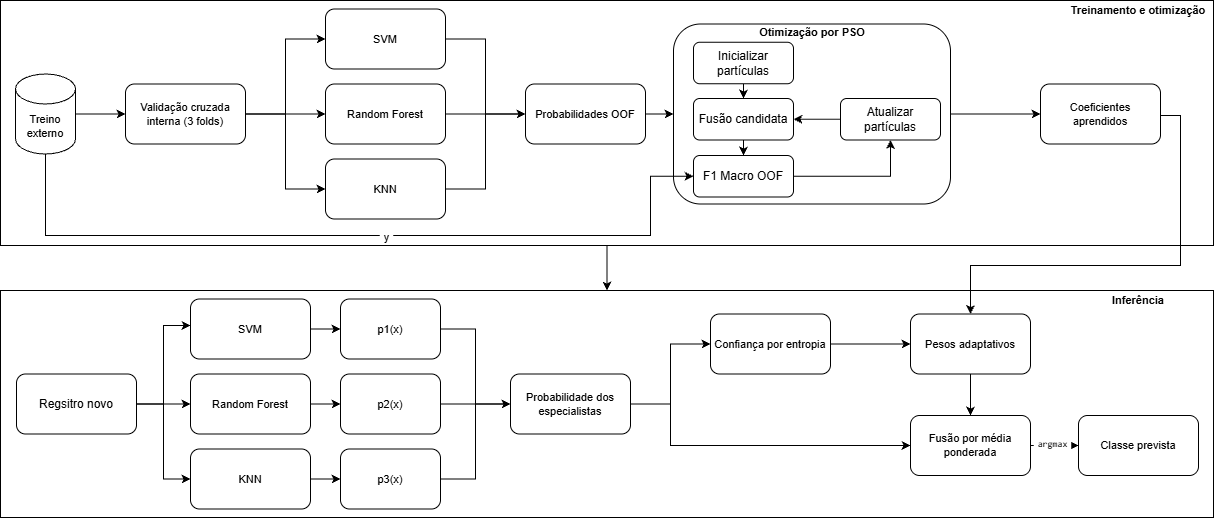

The diagram above was exported from draw.io. Its source (the exported page's mxGraphModel, read from the mxfile embedded in the PNG):
<mxGraphModel dx="2865" dy="657" grid="1" gridSize="10" guides="1" tooltips="1" connect="1" arrows="1" fold="1" page="1" pageScale="1" pageWidth="1169" pageHeight="827" math="0" shadow="0">
  <root>
    <mxCell id="0" />
    <mxCell id="1" parent="0" />
    <mxCell id="Ig5T0SsBP9M3f4m8YebD-56" parent="1" style="rounded=0;whiteSpace=wrap;html=1;fontSize=11;" value="" vertex="1">
      <mxGeometry height="227" width="1213" x="-600" y="445" as="geometry" />
    </mxCell>
    <mxCell id="Ig5T0SsBP9M3f4m8YebD-57" edge="1" parent="1" source="Ig5T0SsBP9M3f4m8YebD-1" style="edgeStyle=orthogonalEdgeStyle;rounded=0;orthogonalLoop=1;jettySize=auto;html=1;exitX=0.5;exitY=1;exitDx=0;exitDy=0;entryX=0.5;entryY=0;entryDx=0;entryDy=0;defaultLabelBackgroundColor=page;labelPadding=0 4;" target="Ig5T0SsBP9M3f4m8YebD-56">
      <mxGeometry relative="1" as="geometry" />
    </mxCell>
    <mxCell id="Ig5T0SsBP9M3f4m8YebD-1" parent="1" style="rounded=0;whiteSpace=wrap;html=1;fontSize=11;" value="" vertex="1">
      <mxGeometry height="245" width="1213" x="-600" y="155" as="geometry" />
    </mxCell>
    <mxCell id="Ig5T0SsBP9M3f4m8YebD-3" parent="1" style="text;whiteSpace=wrap;html=1;verticalAlign=middle;align=center;fontSize=11;" value="&lt;strong&gt;Treinamento e otimização&lt;/strong&gt;" vertex="1">
      <mxGeometry height="20" width="150" x="463" y="155" as="geometry" />
    </mxCell>
    <mxCell id="Ig5T0SsBP9M3f4m8YebD-7" edge="1" parent="1" source="Ig5T0SsBP9M3f4m8YebD-5" style="edgeStyle=orthogonalEdgeStyle;rounded=0;orthogonalLoop=1;jettySize=auto;html=1;defaultLabelBackgroundColor=page;labelPadding=0 4;fontSize=11;" target="Ig5T0SsBP9M3f4m8YebD-6" value="">
      <mxGeometry relative="1" as="geometry" />
    </mxCell>
    <mxCell id="Ig5T0SsBP9M3f4m8YebD-5" parent="1" style="shape=cylinder3;whiteSpace=wrap;html=1;boundedLbl=1;backgroundOutline=1;size=15;fontSize=11;" value="Treino externo" vertex="1">
      <mxGeometry height="80" width="60" x="-585" y="228.5" as="geometry" />
    </mxCell>
    <mxCell id="Ig5T0SsBP9M3f4m8YebD-23" edge="1" parent="1" source="Ig5T0SsBP9M3f4m8YebD-6" style="edgeStyle=orthogonalEdgeStyle;rounded=0;orthogonalLoop=1;jettySize=auto;html=1;exitX=1;exitY=0.5;exitDx=0;exitDy=0;entryX=0;entryY=0.5;entryDx=0;entryDy=0;defaultLabelBackgroundColor=page;labelPadding=0 4;fontSize=11;" target="Ig5T0SsBP9M3f4m8YebD-12">
      <mxGeometry relative="1" as="geometry" />
    </mxCell>
    <mxCell id="Ig5T0SsBP9M3f4m8YebD-24" edge="1" parent="1" source="Ig5T0SsBP9M3f4m8YebD-6" style="edgeStyle=orthogonalEdgeStyle;rounded=0;orthogonalLoop=1;jettySize=auto;html=1;exitX=1;exitY=0.5;exitDx=0;exitDy=0;entryX=0;entryY=0.5;entryDx=0;entryDy=0;defaultLabelBackgroundColor=page;labelPadding=0 4;fontSize=11;" target="Ig5T0SsBP9M3f4m8YebD-17">
      <mxGeometry relative="1" as="geometry" />
    </mxCell>
    <mxCell id="Ig5T0SsBP9M3f4m8YebD-25" edge="1" parent="1" source="Ig5T0SsBP9M3f4m8YebD-6" style="edgeStyle=orthogonalEdgeStyle;rounded=0;orthogonalLoop=1;jettySize=auto;html=1;exitX=1;exitY=0.5;exitDx=0;exitDy=0;entryX=0;entryY=0.5;entryDx=0;entryDy=0;defaultLabelBackgroundColor=page;labelPadding=0 4;fontSize=11;" target="Ig5T0SsBP9M3f4m8YebD-9">
      <mxGeometry relative="1" as="geometry" />
    </mxCell>
    <mxCell id="Ig5T0SsBP9M3f4m8YebD-6" parent="1" style="rounded=1;whiteSpace=wrap;html=1;fontSize=11;" value="Validação cruzada interna (3 folds)" vertex="1">
      <mxGeometry height="60" width="120" x="-475" y="238.5" as="geometry" />
    </mxCell>
    <mxCell id="Ig5T0SsBP9M3f4m8YebD-29" edge="1" parent="1" source="Ig5T0SsBP9M3f4m8YebD-9" style="edgeStyle=orthogonalEdgeStyle;rounded=0;orthogonalLoop=1;jettySize=auto;html=1;exitX=1;exitY=0.5;exitDx=0;exitDy=0;entryX=0;entryY=0.5;entryDx=0;entryDy=0;defaultLabelBackgroundColor=page;labelPadding=0 4;fontSize=11;" target="Ig5T0SsBP9M3f4m8YebD-26">
      <mxGeometry relative="1" as="geometry" />
    </mxCell>
    <mxCell id="Ig5T0SsBP9M3f4m8YebD-9" parent="1" style="rounded=1;whiteSpace=wrap;html=1;fontSize=11;" value="KNN" vertex="1">
      <mxGeometry height="60" width="120" x="-275" y="313.5" as="geometry" />
    </mxCell>
    <mxCell id="Ig5T0SsBP9M3f4m8YebD-28" edge="1" parent="1" source="Ig5T0SsBP9M3f4m8YebD-12" style="edgeStyle=orthogonalEdgeStyle;rounded=0;orthogonalLoop=1;jettySize=auto;html=1;exitX=1;exitY=0.5;exitDx=0;exitDy=0;entryX=0;entryY=0.5;entryDx=0;entryDy=0;defaultLabelBackgroundColor=page;labelPadding=0 4;fontSize=11;" target="Ig5T0SsBP9M3f4m8YebD-26">
      <mxGeometry relative="1" as="geometry" />
    </mxCell>
    <mxCell id="Ig5T0SsBP9M3f4m8YebD-12" parent="1" style="whiteSpace=wrap;html=1;rounded=1;fontSize=11;" value="SVM" vertex="1">
      <mxGeometry height="60" width="120" x="-275" y="163.5" as="geometry" />
    </mxCell>
    <mxCell id="Ig5T0SsBP9M3f4m8YebD-27" edge="1" parent="1" source="Ig5T0SsBP9M3f4m8YebD-17" style="edgeStyle=orthogonalEdgeStyle;rounded=0;orthogonalLoop=1;jettySize=auto;html=1;defaultLabelBackgroundColor=page;labelPadding=0 4;fontSize=11;" target="Ig5T0SsBP9M3f4m8YebD-26" value="">
      <mxGeometry relative="1" as="geometry" />
    </mxCell>
    <mxCell id="Ig5T0SsBP9M3f4m8YebD-17" parent="1" style="whiteSpace=wrap;html=1;rounded=1;fontSize=11;" value="Random Forest" vertex="1">
      <mxGeometry height="60" width="120" x="-275" y="238.5" as="geometry" />
    </mxCell>
    <mxCell id="Ig5T0SsBP9M3f4m8YebD-31" edge="1" parent="1" source="Ig5T0SsBP9M3f4m8YebD-26" style="edgeStyle=orthogonalEdgeStyle;rounded=0;orthogonalLoop=1;jettySize=auto;html=1;defaultLabelBackgroundColor=page;labelPadding=0 4;" target="Ig5T0SsBP9M3f4m8YebD-30" value="">
      <mxGeometry relative="1" as="geometry" />
    </mxCell>
    <mxCell id="Ig5T0SsBP9M3f4m8YebD-26" parent="1" style="whiteSpace=wrap;html=1;rounded=1;fontSize=11;" value="Probabilidades OOF" vertex="1">
      <mxGeometry height="60" width="120" x="-75" y="238.5" as="geometry" />
    </mxCell>
    <mxCell id="k71XPsBPheSzmiNYdX16-9" edge="1" parent="1" source="Ig5T0SsBP9M3f4m8YebD-30" style="edgeStyle=orthogonalEdgeStyle;rounded=0;orthogonalLoop=1;jettySize=auto;html=1;exitX=1;exitY=0.5;exitDx=0;exitDy=0;entryX=0;entryY=0.5;entryDx=0;entryDy=0;defaultLabelBackgroundColor=page;labelPadding=0 4;" target="Ig5T0SsBP9M3f4m8YebD-46">
      <mxGeometry relative="1" as="geometry" />
    </mxCell>
    <mxCell id="Ig5T0SsBP9M3f4m8YebD-30" parent="1" style="whiteSpace=wrap;html=1;fontSize=11;rounded=1;" value="" vertex="1">
      <mxGeometry height="180" width="277" x="73" y="178.5" as="geometry" />
    </mxCell>
    <mxCell id="Ig5T0SsBP9M3f4m8YebD-54" edge="1" parent="1" source="Ig5T0SsBP9M3f4m8YebD-32" style="edgeStyle=orthogonalEdgeStyle;rounded=0;orthogonalLoop=1;jettySize=auto;html=1;exitX=0.5;exitY=1;exitDx=0;exitDy=0;entryX=0.5;entryY=0;entryDx=0;entryDy=0;defaultLabelBackgroundColor=page;labelPadding=0 4;strokeWidth=1;endArrow=classic;endFill=1;fontSize=11;" target="Ig5T0SsBP9M3f4m8YebD-35">
      <mxGeometry relative="1" as="geometry" />
    </mxCell>
    <mxCell id="Ig5T0SsBP9M3f4m8YebD-32" parent="1" style="rounded=1;whiteSpace=wrap;html=1;roundedPerimeter=1;" value="Inicializar partículas" vertex="1">
      <mxGeometry height="41.5" width="100" x="93" y="196.75" as="geometry" />
    </mxCell>
    <mxCell id="Ig5T0SsBP9M3f4m8YebD-55" edge="1" parent="1" source="Ig5T0SsBP9M3f4m8YebD-35" style="edgeStyle=orthogonalEdgeStyle;rounded=0;orthogonalLoop=1;jettySize=auto;html=1;exitX=0.5;exitY=1;exitDx=0;exitDy=0;entryX=0.5;entryY=0;entryDx=0;entryDy=0;defaultLabelBackgroundColor=page;labelPadding=0 4;" target="Ig5T0SsBP9M3f4m8YebD-38">
      <mxGeometry relative="1" as="geometry" />
    </mxCell>
    <mxCell id="Ig5T0SsBP9M3f4m8YebD-35" parent="1" style="rounded=1;whiteSpace=wrap;html=1;roundedPerimeter=1;" value="Fusão candidata" vertex="1">
      <mxGeometry height="41.5" width="100" x="93" y="253" as="geometry" />
    </mxCell>
    <mxCell id="k71XPsBPheSzmiNYdX16-2" edge="1" parent="1" source="Ig5T0SsBP9M3f4m8YebD-38" style="edgeStyle=orthogonalEdgeStyle;rounded=0;orthogonalLoop=1;jettySize=auto;html=1;exitX=1;exitY=0.5;exitDx=0;exitDy=0;entryX=0.5;entryY=1;entryDx=0;entryDy=0;defaultLabelBackgroundColor=page;labelPadding=0 4;" target="Ig5T0SsBP9M3f4m8YebD-39">
      <mxGeometry relative="1" as="geometry" />
    </mxCell>
    <mxCell id="Ig5T0SsBP9M3f4m8YebD-38" parent="1" style="rounded=1;whiteSpace=wrap;html=1;roundedPerimeter=1;" value="F1 Macro OOF" vertex="1">
      <mxGeometry height="41.5" width="100" x="93" y="310" as="geometry" />
    </mxCell>
    <mxCell id="k71XPsBPheSzmiNYdX16-3" edge="1" parent="1" source="Ig5T0SsBP9M3f4m8YebD-39" style="edgeStyle=orthogonalEdgeStyle;rounded=0;orthogonalLoop=1;jettySize=auto;html=1;exitX=0;exitY=0.5;exitDx=0;exitDy=0;entryX=1;entryY=0.5;entryDx=0;entryDy=0;defaultLabelBackgroundColor=page;labelPadding=0 4;" target="Ig5T0SsBP9M3f4m8YebD-35">
      <mxGeometry relative="1" as="geometry" />
    </mxCell>
    <mxCell id="Ig5T0SsBP9M3f4m8YebD-39" parent="1" style="rounded=1;whiteSpace=wrap;html=1;roundedPerimeter=1;" value="Atualizar partículas" vertex="1">
      <mxGeometry height="41.5" width="100" x="240" y="253" as="geometry" />
    </mxCell>
    <mxCell id="Ig5T0SsBP9M3f4m8YebD-42" parent="1" style="text;whiteSpace=wrap;html=1;verticalAlign=middle;align=center;fontSize=11;" value="&lt;strong&gt;Otimização por PSO&lt;/strong&gt;" vertex="1">
      <mxGeometry height="10" width="150" x="136.5" y="181.5" as="geometry" />
    </mxCell>
    <mxCell id="k71XPsBPheSzmiNYdX16-5" edge="1" parent="1" source="Ig5T0SsBP9M3f4m8YebD-46" style="edgeStyle=orthogonalEdgeStyle;rounded=0;orthogonalLoop=1;jettySize=auto;html=1;exitX=1;exitY=0.5;exitDx=0;exitDy=0;entryX=0.5;entryY=0;entryDx=0;entryDy=0;defaultLabelBackgroundColor=page;labelPadding=0 4;" target="Ig5T0SsBP9M3f4m8YebD-77">
      <mxGeometry relative="1" x="-0.1684" as="geometry">
        <Array as="points">
          <mxPoint x="560" y="270" />
          <mxPoint x="580" y="270" />
          <mxPoint x="580" y="420" />
          <mxPoint x="370" y="420" />
        </Array>
      </mxGeometry>
    </mxCell>
    <mxCell id="Ig5T0SsBP9M3f4m8YebD-46" parent="1" style="whiteSpace=wrap;html=1;rounded=1;fontSize=11;" value="Coeficientes aprendidos" vertex="1">
      <mxGeometry height="60" width="120" x="440" y="238.5" as="geometry" />
    </mxCell>
    <mxCell id="Ig5T0SsBP9M3f4m8YebD-63" edge="1" parent="1" source="Ig5T0SsBP9M3f4m8YebD-58" style="edgeStyle=orthogonalEdgeStyle;rounded=0;orthogonalLoop=1;jettySize=auto;html=1;exitX=1;exitY=0.5;exitDx=0;exitDy=0;entryX=0;entryY=0.5;entryDx=0;entryDy=0;defaultLabelBackgroundColor=page;labelPadding=0 4;" target="Ig5T0SsBP9M3f4m8YebD-60">
      <mxGeometry relative="1" as="geometry" />
    </mxCell>
    <mxCell id="Ig5T0SsBP9M3f4m8YebD-64" edge="1" parent="1" source="Ig5T0SsBP9M3f4m8YebD-58" style="edgeStyle=orthogonalEdgeStyle;rounded=0;orthogonalLoop=1;jettySize=auto;html=1;exitX=1;exitY=0.5;exitDx=0;exitDy=0;entryX=0;entryY=0.5;entryDx=0;entryDy=0;defaultLabelBackgroundColor=page;labelPadding=0 4;" target="Ig5T0SsBP9M3f4m8YebD-61">
      <mxGeometry relative="1" as="geometry" />
    </mxCell>
    <mxCell id="Ig5T0SsBP9M3f4m8YebD-58" parent="1" style="rounded=1;whiteSpace=wrap;html=1;roundedPerimeter=1;" value="Regsitro novo" vertex="1">
      <mxGeometry height="60" width="120" x="-584" y="528.5" as="geometry" />
    </mxCell>
    <mxCell id="Ig5T0SsBP9M3f4m8YebD-66" edge="1" parent="1" source="Ig5T0SsBP9M3f4m8YebD-59" style="edgeStyle=orthogonalEdgeStyle;rounded=0;orthogonalLoop=1;jettySize=auto;html=1;defaultLabelBackgroundColor=page;labelPadding=0 4;" target="Ig5T0SsBP9M3f4m8YebD-65" value="">
      <mxGeometry relative="1" as="geometry" />
    </mxCell>
    <mxCell id="Ig5T0SsBP9M3f4m8YebD-59" parent="1" style="whiteSpace=wrap;html=1;rounded=1;fontSize=11;" value="SVM" vertex="1">
      <mxGeometry height="60" width="120" x="-410" y="453.5" as="geometry" />
    </mxCell>
    <mxCell id="Ig5T0SsBP9M3f4m8YebD-69" edge="1" parent="1" source="Ig5T0SsBP9M3f4m8YebD-60" style="edgeStyle=orthogonalEdgeStyle;rounded=0;orthogonalLoop=1;jettySize=auto;html=1;exitX=1;exitY=0.5;exitDx=0;exitDy=0;entryX=0;entryY=0.5;entryDx=0;entryDy=0;defaultLabelBackgroundColor=page;labelPadding=0 4;" target="Ig5T0SsBP9M3f4m8YebD-67">
      <mxGeometry relative="1" as="geometry" />
    </mxCell>
    <mxCell id="Ig5T0SsBP9M3f4m8YebD-60" parent="1" style="whiteSpace=wrap;html=1;rounded=1;fontSize=11;" value="Random Forest" vertex="1">
      <mxGeometry height="60" width="120" x="-410" y="528.5" as="geometry" />
    </mxCell>
    <mxCell id="Ig5T0SsBP9M3f4m8YebD-70" edge="1" parent="1" source="Ig5T0SsBP9M3f4m8YebD-61" style="edgeStyle=orthogonalEdgeStyle;rounded=0;orthogonalLoop=1;jettySize=auto;html=1;exitX=1;exitY=0.5;exitDx=0;exitDy=0;entryX=0;entryY=0.5;entryDx=0;entryDy=0;defaultLabelBackgroundColor=page;labelPadding=0 4;" target="Ig5T0SsBP9M3f4m8YebD-68">
      <mxGeometry relative="1" as="geometry" />
    </mxCell>
    <mxCell id="Ig5T0SsBP9M3f4m8YebD-61" parent="1" style="rounded=1;whiteSpace=wrap;html=1;fontSize=11;" value="KNN" vertex="1">
      <mxGeometry height="60" width="120" x="-410" y="603.5" as="geometry" />
    </mxCell>
    <mxCell id="Ig5T0SsBP9M3f4m8YebD-62" edge="1" parent="1" source="Ig5T0SsBP9M3f4m8YebD-58" style="edgeStyle=orthogonalEdgeStyle;rounded=0;orthogonalLoop=1;jettySize=auto;html=1;exitX=1;exitY=0.5;exitDx=0;exitDy=0;entryX=0;entryY=0.442;entryDx=0;entryDy=0;entryPerimeter=0;defaultLabelBackgroundColor=page;labelPadding=0 4;" target="Ig5T0SsBP9M3f4m8YebD-59">
      <mxGeometry relative="1" as="geometry" />
    </mxCell>
    <mxCell id="Ig5T0SsBP9M3f4m8YebD-73" edge="1" parent="1" source="Ig5T0SsBP9M3f4m8YebD-65" style="edgeStyle=orthogonalEdgeStyle;rounded=0;orthogonalLoop=1;jettySize=auto;html=1;exitX=1;exitY=0.5;exitDx=0;exitDy=0;entryX=0;entryY=0.5;entryDx=0;entryDy=0;defaultLabelBackgroundColor=page;labelPadding=0 4;" target="Ig5T0SsBP9M3f4m8YebD-71">
      <mxGeometry relative="1" as="geometry" />
    </mxCell>
    <mxCell id="Ig5T0SsBP9M3f4m8YebD-65" parent="1" style="whiteSpace=wrap;html=1;fontSize=11;rounded=1;" value="p1(x)" vertex="1">
      <mxGeometry height="60" width="100" x="-260" y="453.5" as="geometry" />
    </mxCell>
    <mxCell id="Ig5T0SsBP9M3f4m8YebD-72" edge="1" parent="1" source="Ig5T0SsBP9M3f4m8YebD-67" style="edgeStyle=orthogonalEdgeStyle;rounded=0;orthogonalLoop=1;jettySize=auto;html=1;defaultLabelBackgroundColor=page;labelPadding=0 4;" target="Ig5T0SsBP9M3f4m8YebD-71" value="">
      <mxGeometry relative="1" as="geometry" />
    </mxCell>
    <mxCell id="Ig5T0SsBP9M3f4m8YebD-67" parent="1" style="whiteSpace=wrap;html=1;fontSize=11;rounded=1;" value="p2(x)" vertex="1">
      <mxGeometry height="60" width="100" x="-260" y="528.5" as="geometry" />
    </mxCell>
    <mxCell id="Ig5T0SsBP9M3f4m8YebD-74" edge="1" parent="1" source="Ig5T0SsBP9M3f4m8YebD-68" style="edgeStyle=orthogonalEdgeStyle;rounded=0;orthogonalLoop=1;jettySize=auto;html=1;exitX=1;exitY=0.5;exitDx=0;exitDy=0;entryX=0;entryY=0.5;entryDx=0;entryDy=0;defaultLabelBackgroundColor=page;labelPadding=0 4;" target="Ig5T0SsBP9M3f4m8YebD-71">
      <mxGeometry relative="1" as="geometry" />
    </mxCell>
    <mxCell id="Ig5T0SsBP9M3f4m8YebD-68" parent="1" style="whiteSpace=wrap;html=1;fontSize=11;rounded=1;" value="p3(x)" vertex="1">
      <mxGeometry height="60" width="100" x="-260" y="603.5" as="geometry" />
    </mxCell>
    <mxCell id="Ig5T0SsBP9M3f4m8YebD-76" edge="1" parent="1" source="Ig5T0SsBP9M3f4m8YebD-71" style="edgeStyle=orthogonalEdgeStyle;rounded=0;orthogonalLoop=1;jettySize=auto;html=1;defaultLabelBackgroundColor=page;labelPadding=0 4;" target="Ig5T0SsBP9M3f4m8YebD-75" value="">
      <mxGeometry relative="1" as="geometry" />
    </mxCell>
    <mxCell id="Ig5T0SsBP9M3f4m8YebD-80" edge="1" parent="1" source="Ig5T0SsBP9M3f4m8YebD-71" style="edgeStyle=orthogonalEdgeStyle;rounded=0;orthogonalLoop=1;jettySize=auto;html=1;defaultLabelBackgroundColor=page;labelPadding=0 4;exitX=1;exitY=0.5;exitDx=0;exitDy=0;entryX=0;entryY=0.5;entryDx=0;entryDy=0;" target="Ig5T0SsBP9M3f4m8YebD-79" value="">
      <mxGeometry relative="1" x="0.0016" as="geometry">
        <Array as="points">
          <mxPoint x="70" y="558.5" />
          <mxPoint x="70" y="600" />
        </Array>
        <mxPoint x="10" y="603.5" as="sourcePoint" />
        <mxPoint x="290" y="645" as="targetPoint" />
      </mxGeometry>
    </mxCell>
    <mxCell id="Ig5T0SsBP9M3f4m8YebD-71" parent="1" style="whiteSpace=wrap;html=1;fontSize=11;rounded=1;" value="Probabilidade dos especialistas" vertex="1">
      <mxGeometry height="60" width="120" x="-90" y="528.5" as="geometry" />
    </mxCell>
    <mxCell id="Ig5T0SsBP9M3f4m8YebD-78" edge="1" parent="1" source="Ig5T0SsBP9M3f4m8YebD-75" style="edgeStyle=orthogonalEdgeStyle;rounded=0;orthogonalLoop=1;jettySize=auto;html=1;defaultLabelBackgroundColor=page;labelPadding=0 4;" target="Ig5T0SsBP9M3f4m8YebD-77" value="">
      <mxGeometry relative="1" as="geometry" />
    </mxCell>
    <mxCell id="Ig5T0SsBP9M3f4m8YebD-75" parent="1" style="whiteSpace=wrap;html=1;fontSize=11;rounded=1;" value="Confiança por entropia" vertex="1">
      <mxGeometry height="60" width="120" x="110" y="468.5" as="geometry" />
    </mxCell>
    <mxCell id="k71XPsBPheSzmiNYdX16-4" edge="1" parent="1" source="Ig5T0SsBP9M3f4m8YebD-77" style="edgeStyle=orthogonalEdgeStyle;rounded=0;orthogonalLoop=1;jettySize=auto;html=1;exitX=0.5;exitY=1;exitDx=0;exitDy=0;entryX=0.5;entryY=0;entryDx=0;entryDy=0;defaultLabelBackgroundColor=page;labelPadding=0 4;" target="Ig5T0SsBP9M3f4m8YebD-79">
      <mxGeometry relative="1" as="geometry" />
    </mxCell>
    <mxCell id="Ig5T0SsBP9M3f4m8YebD-77" parent="1" style="whiteSpace=wrap;html=1;fontSize=11;rounded=1;" value="Pesos adaptativos" vertex="1">
      <mxGeometry height="60" width="120" x="310" y="468.5" as="geometry" />
    </mxCell>
    <mxCell id="Ig5T0SsBP9M3f4m8YebD-82" edge="1" parent="1" source="Ig5T0SsBP9M3f4m8YebD-79" style="edgeStyle=orthogonalEdgeStyle;rounded=0;orthogonalLoop=1;jettySize=auto;html=1;defaultLabelBackgroundColor=page;labelPadding=0 4;" target="Ig5T0SsBP9M3f4m8YebD-81" value="">
      <mxGeometry relative="1" as="geometry" />
    </mxCell>
    <mxCell id="k71XPsBPheSzmiNYdX16-8" connectable="0" parent="Ig5T0SsBP9M3f4m8YebD-82" style="edgeLabel;html=1;align=center;verticalAlign=middle;resizable=0;points=[];inheritText=fontFamily,fontColor,fontStyle,textOpacity,labelBorderColor,labelBorderWidth,labelBackgroundColor,defaultLabelBackgroundColor,labelPadding;defaultLabelBackgroundColor=page;labelPadding=0 4;fontSize=9;" value="&lt;code dir=&quot;ltr&quot;&gt;argmax&lt;/code&gt;" vertex="1">
      <mxGeometry relative="1" x="-0.1173" y="2" as="geometry">
        <mxPoint as="offset" />
      </mxGeometry>
    </mxCell>
    <mxCell id="Ig5T0SsBP9M3f4m8YebD-79" parent="1" style="whiteSpace=wrap;html=1;fontSize=11;rounded=1;" value="Fusão por média ponderada" vertex="1">
      <mxGeometry height="60" width="120" x="310" y="570" as="geometry" />
    </mxCell>
    <mxCell id="Ig5T0SsBP9M3f4m8YebD-81" parent="1" style="whiteSpace=wrap;html=1;fontSize=11;rounded=1;" value="Classe prevista" vertex="1">
      <mxGeometry height="60" width="120" x="478" y="570" as="geometry" />
    </mxCell>
    <mxCell id="Ig5T0SsBP9M3f4m8YebD-83" parent="1" style="text;whiteSpace=wrap;html=1;verticalAlign=middle;align=center;fontSize=11;" value="&lt;strong&gt;Inferência&lt;/strong&gt;" vertex="1">
      <mxGeometry height="20" width="150" x="463" y="445" as="geometry" />
    </mxCell>
    <mxCell id="k71XPsBPheSzmiNYdX16-6" edge="1" parent="1" source="Ig5T0SsBP9M3f4m8YebD-5" style="edgeStyle=orthogonalEdgeStyle;rounded=0;orthogonalLoop=1;jettySize=auto;html=1;exitX=0.5;exitY=1;exitDx=0;exitDy=0;exitPerimeter=0;entryX=0;entryY=0.5;entryDx=0;entryDy=0;defaultLabelBackgroundColor=page;labelPadding=0 4;" target="Ig5T0SsBP9M3f4m8YebD-38">
      <mxGeometry relative="1" x="-0.0009" as="geometry">
        <Array as="points">
          <mxPoint x="-555" y="390" />
          <mxPoint x="50" y="390" />
          <mxPoint x="50" y="330.8" />
        </Array>
      </mxGeometry>
    </mxCell>
    <mxCell id="k71XPsBPheSzmiNYdX16-7" connectable="0" parent="k71XPsBPheSzmiNYdX16-6" style="edgeLabel;html=1;align=center;verticalAlign=middle;resizable=0;points=[];inheritText=1;defaultLabelBackgroundColor=page;labelPadding=0 4;" value="y" vertex="1">
      <mxGeometry relative="1" x="0.2781" y="-1" as="geometry">
        <mxPoint x="-82" as="offset" />
      </mxGeometry>
    </mxCell>
  </root>
</mxGraphModel>